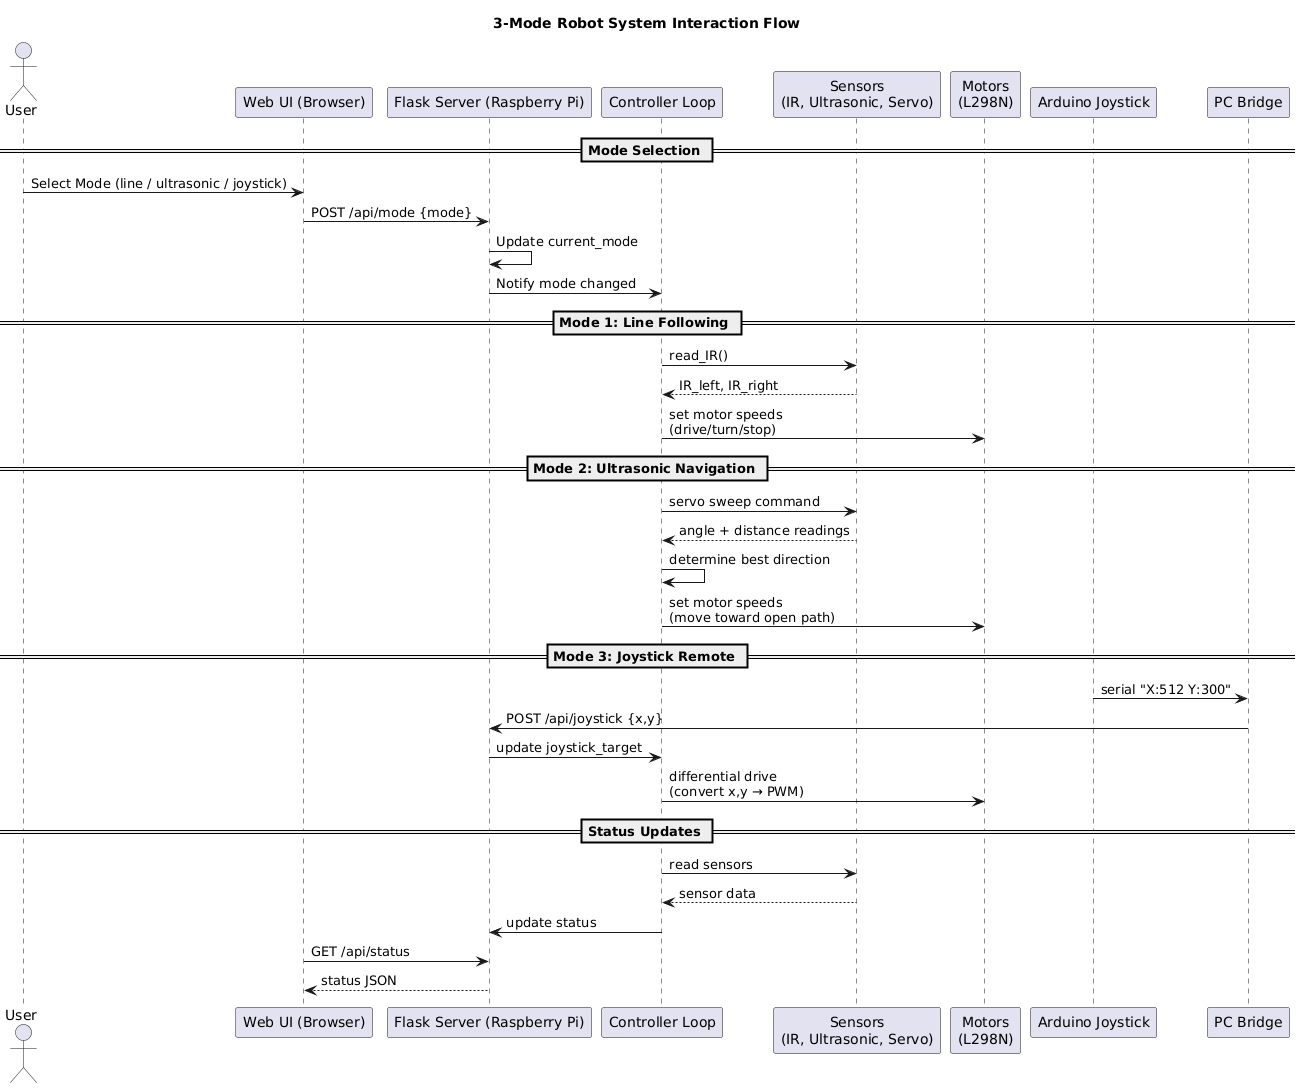

The diagram above was rendered by PlantUML. Its source (embedded in the PNG):
@startuml
title 3-Mode Robot System Interaction Flow

actor User as U
participant "Web UI (Browser)" as UI
participant "Flask Server (Raspberry Pi)" as F
participant "Controller Loop" as C
participant "Sensors\n(IR, Ultrasonic, Servo)" as S
participant "Motors\n(L298N)" as M
participant "Arduino Joystick" as A
participant "PC Bridge" as PC

== Mode Selection ==

U -> UI: Select Mode (line / ultrasonic / joystick)
UI -> F: POST /api/mode {mode}
F -> F: Update current_mode
F -> C: Notify mode changed

== Mode 1: Line Following ==

C -> S: read_IR()
S --> C: IR_left, IR_right
C -> M: set motor speeds\n(drive/turn/stop)

== Mode 2: Ultrasonic Navigation ==

C -> S: servo sweep command
S --> C: angle + distance readings
C -> C: determine best direction
C -> M: set motor speeds\n(move toward open path)

== Mode 3: Joystick Remote ==

A -> PC: serial "X:512 Y:300"
PC -> F: POST /api/joystick {x,y}
F -> C: update joystick_target
C -> M: differential drive\n(convert x,y → PWM)

== Status Updates ==

C -> S: read sensors
S --> C: sensor data
C -> F: update status
UI -> F: GET /api/status
F --> UI: status JSON
@enduml